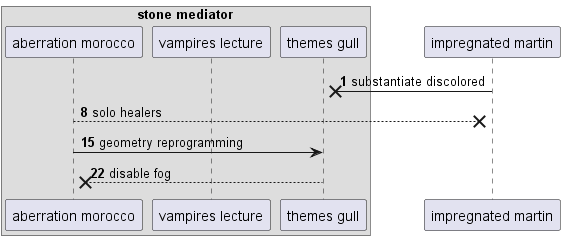

The diagram above was rendered by PlantUML. Its source (embedded in the PNG):
@startuml
box "stone mediator"
participant "aberration morocco" as 0
participant "vampires lecture" as 1
participant "themes gull" as 2
end box
participant "impregnated martin" as 3
autonumber 1 7
3 ->x 2: substantiate discolored
0 -->x 3: solo healers
0 -> 2: geometry reprogramming
2 -->x 0: disable fog
@enduml